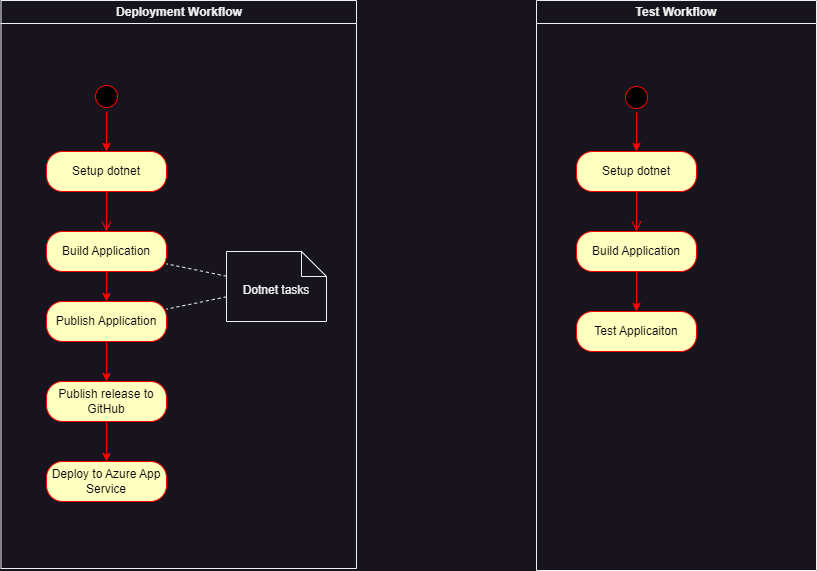

The diagram above was exported from draw.io. Its source (the exported page's mxGraphModel, read from the mxfile embedded in the PNG):
<mxGraphModel dx="1209" dy="712" grid="1" gridSize="10" guides="1" tooltips="1" connect="1" arrows="1" fold="1" page="1" pageScale="1" pageWidth="1169" pageHeight="826" background="none" math="0" shadow="0">
  <root>
    <mxCell id="0" />
    <mxCell id="1" parent="0" />
    <mxCell id="2" value="Deployment Workflow" style="swimlane;whiteSpace=wrap" parent="1" vertex="1">
      <mxGeometry x="164.5" y="129" width="355.5" height="568" as="geometry" />
    </mxCell>
    <mxCell id="MHm179DWreYHlqSRU-fq-42" value="Setup dotnet" style="rounded=1;whiteSpace=wrap;html=1;arcSize=40;fontColor=#000000;fillColor=#ffffc0;strokeColor=#ff0000;" parent="2" vertex="1">
      <mxGeometry x="45.5" y="151" width="120" height="40" as="geometry" />
    </mxCell>
    <mxCell id="MHm179DWreYHlqSRU-fq-43" value="" style="edgeStyle=orthogonalEdgeStyle;html=1;verticalAlign=bottom;endArrow=open;endSize=8;strokeColor=#ff0000;rounded=0;" parent="2" source="MHm179DWreYHlqSRU-fq-42" target="MHm179DWreYHlqSRU-fq-45" edge="1">
      <mxGeometry relative="1" as="geometry">
        <mxPoint x="105.5" y="271" as="targetPoint" />
      </mxGeometry>
    </mxCell>
    <mxCell id="jF7VHnY57FPTMTN_mjNJ-4" style="edgeStyle=orthogonalEdgeStyle;rounded=0;orthogonalLoop=1;jettySize=auto;html=1;strokeColor=#FF0000;" parent="2" source="MHm179DWreYHlqSRU-fq-45" target="MHm179DWreYHlqSRU-fq-47" edge="1">
      <mxGeometry relative="1" as="geometry" />
    </mxCell>
    <mxCell id="MHm179DWreYHlqSRU-fq-45" value="Build Application" style="rounded=1;whiteSpace=wrap;html=1;arcSize=40;fontColor=#000000;fillColor=#ffffc0;strokeColor=#ff0000;" parent="2" vertex="1">
      <mxGeometry x="45.5" y="231" width="120" height="40" as="geometry" />
    </mxCell>
    <mxCell id="MHm179DWreYHlqSRU-fq-47" value="Publish Application" style="rounded=1;whiteSpace=wrap;html=1;arcSize=40;fontColor=#000000;fillColor=#ffffc0;strokeColor=#ff0000;" parent="2" vertex="1">
      <mxGeometry x="45.5" y="301" width="120" height="40" as="geometry" />
    </mxCell>
    <mxCell id="MHm179DWreYHlqSRU-fq-50" value="Dotnet tasks" style="shape=note2;boundedLbl=1;whiteSpace=wrap;html=1;size=25;verticalAlign=top;align=center;" parent="2" vertex="1">
      <mxGeometry x="225.5" y="251" width="100" height="70" as="geometry" />
    </mxCell>
    <mxCell id="MHm179DWreYHlqSRU-fq-52" value="Publish release to GitHub" style="rounded=1;whiteSpace=wrap;html=1;arcSize=40;fontColor=#000000;fillColor=#ffffc0;strokeColor=#ff0000;" parent="2" vertex="1">
      <mxGeometry x="45.5" y="381" width="120" height="40" as="geometry" />
    </mxCell>
    <mxCell id="MHm179DWreYHlqSRU-fq-46" value="" style="edgeStyle=orthogonalEdgeStyle;rounded=0;orthogonalLoop=1;jettySize=auto;html=1;strokeColor=#FF0000;" parent="2" source="MHm179DWreYHlqSRU-fq-47" target="MHm179DWreYHlqSRU-fq-52" edge="1">
      <mxGeometry relative="1" as="geometry" />
    </mxCell>
    <mxCell id="MHm179DWreYHlqSRU-fq-53" value="Deploy to Azure App Service" style="rounded=1;whiteSpace=wrap;html=1;arcSize=40;fontColor=#000000;fillColor=#ffffc0;strokeColor=#ff0000;" parent="2" vertex="1">
      <mxGeometry x="45.5" y="461" width="120" height="40" as="geometry" />
    </mxCell>
    <mxCell id="MHm179DWreYHlqSRU-fq-51" value="" style="edgeStyle=orthogonalEdgeStyle;rounded=0;orthogonalLoop=1;jettySize=auto;html=1;strokeColor=#FF0000;" parent="2" source="MHm179DWreYHlqSRU-fq-52" target="MHm179DWreYHlqSRU-fq-53" edge="1">
      <mxGeometry relative="1" as="geometry" />
    </mxCell>
    <mxCell id="MHm179DWreYHlqSRU-fq-63" value="" style="endArrow=none;dashed=1;html=1;rounded=0;" parent="2" source="MHm179DWreYHlqSRU-fq-50" target="MHm179DWreYHlqSRU-fq-45" edge="1">
      <mxGeometry width="50" height="50" relative="1" as="geometry">
        <mxPoint x="375.5" y="201" as="sourcePoint" />
        <mxPoint x="425.5" y="151" as="targetPoint" />
      </mxGeometry>
    </mxCell>
    <mxCell id="MHm179DWreYHlqSRU-fq-66" value="" style="endArrow=none;dashed=1;html=1;rounded=0;" parent="2" source="MHm179DWreYHlqSRU-fq-50" target="MHm179DWreYHlqSRU-fq-47" edge="1">
      <mxGeometry width="50" height="50" relative="1" as="geometry">
        <mxPoint x="375.5" y="201" as="sourcePoint" />
        <mxPoint x="425.5" y="151" as="targetPoint" />
      </mxGeometry>
    </mxCell>
    <mxCell id="jF7VHnY57FPTMTN_mjNJ-3" style="edgeStyle=orthogonalEdgeStyle;rounded=0;orthogonalLoop=1;jettySize=auto;html=1;strokeColor=#FF0000;" parent="2" source="MHm179DWreYHlqSRU-fq-67" target="MHm179DWreYHlqSRU-fq-42" edge="1">
      <mxGeometry relative="1" as="geometry" />
    </mxCell>
    <mxCell id="MHm179DWreYHlqSRU-fq-67" value="" style="ellipse;html=1;shape=startState;fillColor=#000000;strokeColor=#ff0000;" parent="2" vertex="1">
      <mxGeometry x="90.5" y="81" width="30" height="30" as="geometry" />
    </mxCell>
    <mxCell id="3" value="Test Workflow" style="swimlane;whiteSpace=wrap;fillColor=default;" parent="1" vertex="1">
      <mxGeometry x="700" y="129" width="280" height="570" as="geometry">
        <mxRectangle x="710" y="127" width="90" height="30" as="alternateBounds" />
      </mxGeometry>
    </mxCell>
    <mxCell id="MHm179DWreYHlqSRU-fq-69" value="Setup dotnet" style="rounded=1;whiteSpace=wrap;html=1;arcSize=40;fontColor=#000000;fillColor=#ffffc0;strokeColor=#ff0000;" parent="3" vertex="1">
      <mxGeometry x="40" y="151" width="120" height="40" as="geometry" />
    </mxCell>
    <mxCell id="MHm179DWreYHlqSRU-fq-70" value="" style="edgeStyle=orthogonalEdgeStyle;html=1;verticalAlign=bottom;endArrow=open;endSize=8;strokeColor=#ff0000;rounded=0;" parent="3" source="MHm179DWreYHlqSRU-fq-69" target="MHm179DWreYHlqSRU-fq-71" edge="1">
      <mxGeometry relative="1" as="geometry">
        <mxPoint x="100" y="271" as="targetPoint" />
      </mxGeometry>
    </mxCell>
    <mxCell id="MHm179DWreYHlqSRU-fq-75" value="" style="edgeStyle=orthogonalEdgeStyle;rounded=0;orthogonalLoop=1;jettySize=auto;html=1;strokeColor=#FF0000;" parent="3" source="MHm179DWreYHlqSRU-fq-71" target="MHm179DWreYHlqSRU-fq-74" edge="1">
      <mxGeometry relative="1" as="geometry" />
    </mxCell>
    <mxCell id="MHm179DWreYHlqSRU-fq-71" value="Build Application" style="rounded=1;whiteSpace=wrap;html=1;arcSize=40;fontColor=#000000;fillColor=#ffffc0;strokeColor=#ff0000;" parent="3" vertex="1">
      <mxGeometry x="40" y="231" width="120" height="40" as="geometry" />
    </mxCell>
    <mxCell id="jF7VHnY57FPTMTN_mjNJ-5" style="edgeStyle=orthogonalEdgeStyle;rounded=0;orthogonalLoop=1;jettySize=auto;html=1;strokeColor=#FF0000;" parent="3" source="MHm179DWreYHlqSRU-fq-72" target="MHm179DWreYHlqSRU-fq-69" edge="1">
      <mxGeometry relative="1" as="geometry" />
    </mxCell>
    <mxCell id="MHm179DWreYHlqSRU-fq-72" value="" style="ellipse;html=1;shape=startState;fillColor=#000000;strokeColor=#ff0000;" parent="3" vertex="1">
      <mxGeometry x="85" y="82" width="30" height="30" as="geometry" />
    </mxCell>
    <mxCell id="MHm179DWreYHlqSRU-fq-74" value="Test Applicaiton" style="rounded=1;whiteSpace=wrap;html=1;arcSize=40;fontColor=#000000;fillColor=#ffffc0;strokeColor=#ff0000;" parent="3" vertex="1">
      <mxGeometry x="40" y="311" width="120" height="40" as="geometry" />
    </mxCell>
  </root>
</mxGraphModel>